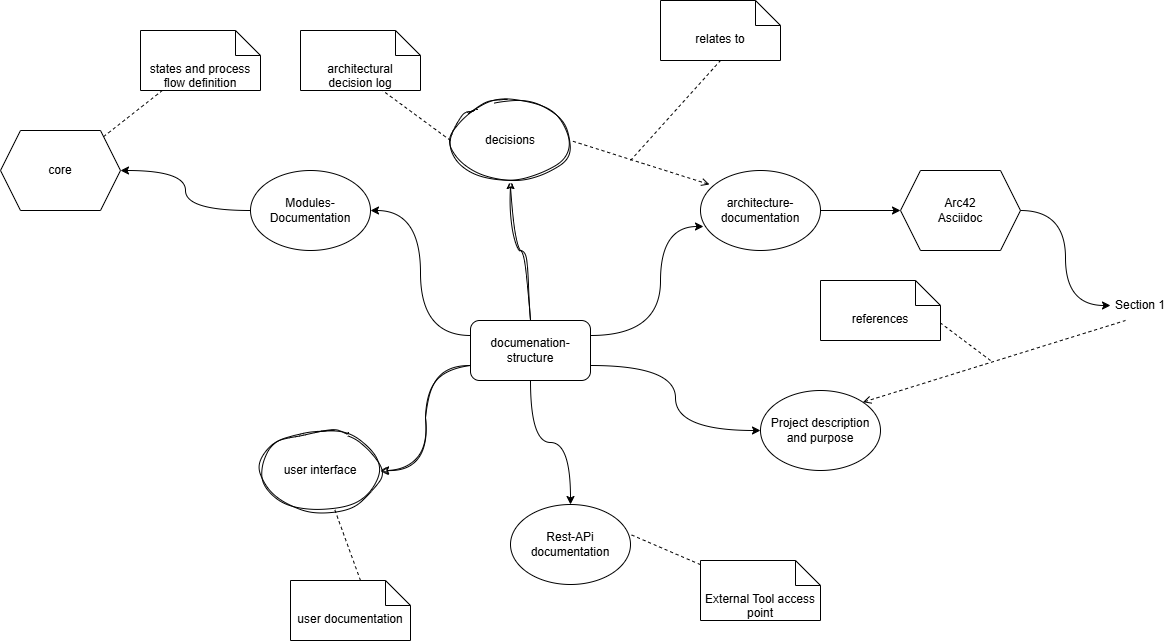

The diagram above was exported from draw.io. Its source (the exported page's mxGraphModel, read from the mxfile embedded in the PNG):
<mxGraphModel dx="2181" dy="1974" grid="1" gridSize="10" guides="1" tooltips="1" connect="1" arrows="1" fold="1" page="1" pageScale="1" pageWidth="827" pageHeight="1169" math="0" shadow="0">
  <root>
    <mxCell id="0" />
    <mxCell id="1" parent="0" />
    <mxCell id="5" style="edgeStyle=orthogonalEdgeStyle;rounded=0;orthogonalLoop=1;jettySize=auto;html=1;entryX=0.025;entryY=0.7;entryDx=0;entryDy=0;curved=1;exitX=1;exitY=0.25;exitDx=0;exitDy=0;entryPerimeter=0;" edge="1" parent="1" source="3" target="4">
      <mxGeometry relative="1" as="geometry">
        <Array as="points">
          <mxPoint x="360" y="245" />
          <mxPoint x="360" y="136" />
        </Array>
      </mxGeometry>
    </mxCell>
    <mxCell id="7" style="edgeStyle=orthogonalEdgeStyle;rounded=0;orthogonalLoop=1;jettySize=auto;html=1;entryX=0.5;entryY=0;entryDx=0;entryDy=0;curved=1;exitX=0.5;exitY=1;exitDx=0;exitDy=0;" edge="1" parent="1" source="3" target="6">
      <mxGeometry relative="1" as="geometry" />
    </mxCell>
    <mxCell id="9" style="edgeStyle=orthogonalEdgeStyle;rounded=0;orthogonalLoop=1;jettySize=auto;html=1;entryX=1;entryY=0.5;entryDx=0;entryDy=0;exitX=0;exitY=0.75;exitDx=0;exitDy=0;curved=1;sketch=1;curveFitting=1;jiggle=2;" edge="1" parent="1" source="3" target="8">
      <mxGeometry relative="1" as="geometry" />
    </mxCell>
    <mxCell id="11" style="edgeStyle=orthogonalEdgeStyle;rounded=0;orthogonalLoop=1;jettySize=auto;html=1;entryX=1;entryY=0.5;entryDx=0;entryDy=0;curved=1;exitX=0;exitY=0.25;exitDx=0;exitDy=0;" edge="1" parent="1" source="3" target="10">
      <mxGeometry relative="1" as="geometry" />
    </mxCell>
    <mxCell id="13" style="edgeStyle=orthogonalEdgeStyle;rounded=0;orthogonalLoop=1;jettySize=auto;html=1;entryX=0;entryY=0.5;entryDx=0;entryDy=0;curved=1;exitX=1;exitY=0.75;exitDx=0;exitDy=0;" edge="1" parent="1" source="3" target="12">
      <mxGeometry relative="1" as="geometry" />
    </mxCell>
    <mxCell id="24" style="edgeStyle=orthogonalEdgeStyle;rounded=0;orthogonalLoop=1;jettySize=auto;html=1;curved=1;sketch=1;curveFitting=1;jiggle=2;" edge="1" parent="1" source="3" target="23">
      <mxGeometry relative="1" as="geometry" />
    </mxCell>
    <mxCell id="3" value="documenation-structure" style="rounded=1;whiteSpace=wrap;html=1;" vertex="1" parent="1">
      <mxGeometry x="170" y="230" width="120" height="60" as="geometry" />
    </mxCell>
    <mxCell id="33" style="edgeStyle=orthogonalEdgeStyle;rounded=0;orthogonalLoop=1;jettySize=auto;html=1;entryX=0;entryY=0.5;entryDx=0;entryDy=0;" edge="1" parent="1" source="4" target="32">
      <mxGeometry relative="1" as="geometry" />
    </mxCell>
    <mxCell id="4" value="architecture-documentation" style="ellipse;whiteSpace=wrap;html=1;" vertex="1" parent="1">
      <mxGeometry x="400" y="80" width="120" height="80" as="geometry" />
    </mxCell>
    <mxCell id="6" value="Rest-APi&lt;br&gt;documentation" style="ellipse;whiteSpace=wrap;html=1;" vertex="1" parent="1">
      <mxGeometry x="210" y="414" width="120" height="80" as="geometry" />
    </mxCell>
    <mxCell id="8" value="user interface" style="ellipse;whiteSpace=wrap;html=1;sketch=1;curveFitting=1;jiggle=2;" vertex="1" parent="1">
      <mxGeometry x="-40" y="340" width="120" height="80" as="geometry" />
    </mxCell>
    <mxCell id="10" value="Modules-Documentation" style="ellipse;whiteSpace=wrap;html=1;" vertex="1" parent="1">
      <mxGeometry x="-50" y="80" width="120" height="80" as="geometry" />
    </mxCell>
    <mxCell id="12" value="Project description and purpose" style="ellipse;whiteSpace=wrap;html=1;" vertex="1" parent="1">
      <mxGeometry x="460" y="300" width="120" height="80" as="geometry" />
    </mxCell>
    <mxCell id="14" value="user documentation" style="shape=note2;boundedLbl=1;whiteSpace=wrap;html=1;size=25;verticalAlign=top;align=center;" vertex="1" parent="1">
      <mxGeometry x="-10" y="490" width="120" height="60" as="geometry" />
    </mxCell>
    <mxCell id="15" value="" style="endArrow=none;dashed=1;html=1;rounded=0;" edge="1" parent="1" target="8">
      <mxGeometry width="50" height="50" relative="1" as="geometry">
        <mxPoint x="60" y="490" as="sourcePoint" />
        <mxPoint x="110" y="440" as="targetPoint" />
      </mxGeometry>
    </mxCell>
    <mxCell id="16" value="core" style="shape=hexagon;perimeter=hexagonPerimeter2;whiteSpace=wrap;html=1;fixedSize=1;" vertex="1" parent="1">
      <mxGeometry x="-300" y="40" width="120" height="80" as="geometry" />
    </mxCell>
    <mxCell id="18" style="edgeStyle=orthogonalEdgeStyle;rounded=0;orthogonalLoop=1;jettySize=auto;html=1;entryX=1;entryY=0.5;entryDx=0;entryDy=0;curved=1;" edge="1" parent="1" source="10" target="16">
      <mxGeometry relative="1" as="geometry" />
    </mxCell>
    <mxCell id="19" value="states and process flow definition" style="shape=note2;boundedLbl=1;whiteSpace=wrap;html=1;size=25;verticalAlign=top;align=center;" vertex="1" parent="1">
      <mxGeometry x="-160" y="-60" width="120" height="60" as="geometry" />
    </mxCell>
    <mxCell id="20" value="" style="endArrow=none;dashed=1;html=1;rounded=0;" edge="1" parent="1" source="16" target="19">
      <mxGeometry width="50" height="50" relative="1" as="geometry">
        <mxPoint x="-120" y="100" as="sourcePoint" />
        <mxPoint x="-70" y="50" as="targetPoint" />
      </mxGeometry>
    </mxCell>
    <mxCell id="21" value="External Tool access point" style="shape=note2;boundedLbl=1;whiteSpace=wrap;html=1;size=25;verticalAlign=top;align=center;" vertex="1" parent="1">
      <mxGeometry x="400" y="470" width="120" height="60" as="geometry" />
    </mxCell>
    <mxCell id="22" value="" style="endArrow=none;dashed=1;html=1;rounded=0;entryX=1;entryY=0.375;entryDx=0;entryDy=0;entryPerimeter=0;" edge="1" parent="1" source="21" target="6">
      <mxGeometry width="50" height="50" relative="1" as="geometry">
        <mxPoint x="410" y="470" as="sourcePoint" />
        <mxPoint x="460" y="420" as="targetPoint" />
      </mxGeometry>
    </mxCell>
    <mxCell id="23" value="decisions" style="ellipse;whiteSpace=wrap;html=1;sketch=1;curveFitting=1;jiggle=2;" vertex="1" parent="1">
      <mxGeometry x="150" y="10" width="120" height="80" as="geometry" />
    </mxCell>
    <mxCell id="25" value="architectural&lt;br&gt;decision log" style="shape=note2;boundedLbl=1;whiteSpace=wrap;html=1;size=25;verticalAlign=top;align=center;" vertex="1" parent="1">
      <mxGeometry y="-60" width="120" height="60" as="geometry" />
    </mxCell>
    <mxCell id="26" value="" style="endArrow=none;dashed=1;html=1;rounded=0;entryX=0.683;entryY=1;entryDx=0;entryDy=0;entryPerimeter=0;exitX=0;exitY=0.5;exitDx=0;exitDy=0;" edge="1" parent="1" source="23" target="25">
      <mxGeometry width="50" height="50" relative="1" as="geometry">
        <mxPoint x="-220" y="360" as="sourcePoint" />
        <mxPoint x="60" y="70" as="targetPoint" />
      </mxGeometry>
    </mxCell>
    <mxCell id="27" value="" style="endArrow=none;dashed=1;html=1;rounded=0;entryX=1;entryY=0.5;entryDx=0;entryDy=0;exitX=0.075;exitY=0.175;exitDx=0;exitDy=0;exitPerimeter=0;startArrow=open;startFill=0;" edge="1" parent="1" source="4" target="23">
      <mxGeometry width="50" height="50" relative="1" as="geometry">
        <mxPoint x="30" y="350" as="sourcePoint" />
        <mxPoint x="80" y="300" as="targetPoint" />
      </mxGeometry>
    </mxCell>
    <mxCell id="30" value="relates to" style="shape=note2;boundedLbl=1;whiteSpace=wrap;html=1;size=25;verticalAlign=top;align=center;" vertex="1" parent="1">
      <mxGeometry x="360" y="-90" width="120" height="60" as="geometry" />
    </mxCell>
    <mxCell id="31" value="" style="endArrow=none;dashed=1;html=1;rounded=0;entryX=0.5;entryY=1;entryDx=0;entryDy=0;entryPerimeter=0;" edge="1" parent="1" target="30">
      <mxGeometry width="50" height="50" relative="1" as="geometry">
        <mxPoint x="330" y="70" as="sourcePoint" />
        <mxPoint x="320" y="110" as="targetPoint" />
      </mxGeometry>
    </mxCell>
    <mxCell id="35" style="edgeStyle=orthogonalEdgeStyle;rounded=0;orthogonalLoop=1;jettySize=auto;html=1;entryX=0;entryY=0.5;entryDx=0;entryDy=0;curved=1;" edge="1" parent="1" source="32" target="34">
      <mxGeometry relative="1" as="geometry" />
    </mxCell>
    <mxCell id="32" value="Arc42&lt;br&gt;Asciidoc" style="shape=hexagon;perimeter=hexagonPerimeter2;whiteSpace=wrap;html=1;fixedSize=1;" vertex="1" parent="1">
      <mxGeometry x="600" y="80" width="120" height="80" as="geometry" />
    </mxCell>
    <mxCell id="34" value="Section 1" style="text;html=1;strokeColor=none;fillColor=none;align=center;verticalAlign=middle;whiteSpace=wrap;rounded=0;" vertex="1" parent="1">
      <mxGeometry x="810" y="200" width="60" height="30" as="geometry" />
    </mxCell>
    <mxCell id="36" value="" style="endArrow=none;dashed=1;html=1;rounded=0;startArrow=open;startFill=0;exitX=1;exitY=0;exitDx=0;exitDy=0;entryX=0.25;entryY=1;entryDx=0;entryDy=0;" edge="1" parent="1" source="12" target="34">
      <mxGeometry width="50" height="50" relative="1" as="geometry">
        <mxPoint x="670" y="380" as="sourcePoint" />
        <mxPoint x="890" y="350" as="targetPoint" />
      </mxGeometry>
    </mxCell>
    <mxCell id="37" value="references" style="shape=note2;boundedLbl=1;whiteSpace=wrap;html=1;size=25;verticalAlign=top;align=center;" vertex="1" parent="1">
      <mxGeometry x="520" y="190" width="120" height="60" as="geometry" />
    </mxCell>
    <mxCell id="38" value="" style="endArrow=none;dashed=1;html=1;rounded=0;entryX=0;entryY=0;entryDx=120;entryDy=42.5;entryPerimeter=0;" edge="1" parent="1" target="37">
      <mxGeometry width="50" height="50" relative="1" as="geometry">
        <mxPoint x="690" y="270" as="sourcePoint" />
        <mxPoint x="710" y="410" as="targetPoint" />
      </mxGeometry>
    </mxCell>
  </root>
</mxGraphModel>